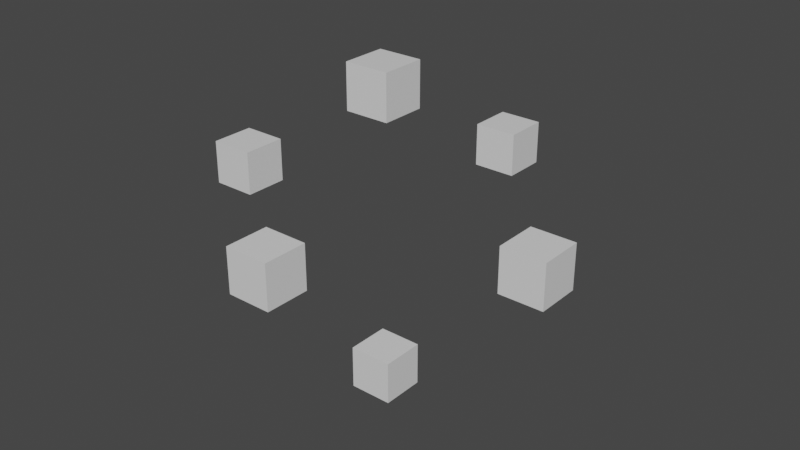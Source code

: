 # Source: cube_test.blend  (saved by Blender 2.90.8; exported with 4.5.12 LTS)
import bpy
from mathutils import Matrix  # noqa: F401  (used for matrix-valued properties, if any)

bpy.ops.wm.read_factory_settings(use_empty=True)
scene = bpy.context.scene
scene.name = 'Scene'

# ---- collections
col_collection = bpy.data.collections.new('Collection'); scene.collection.children.link(col_collection)

# ---- materials (node trees are filled in below, after node groups)
mat_material = bpy.data.materials.new('Material')
mat_material.alpha_threshold = 0.0
mat_material.use_transparent_shadow = False
mat_material.line_color = (0.0, 0.0, 0.0, 1.0)
mat_material_001 = bpy.data.materials.new('Material.001')
mat_material_001.alpha_threshold = 0.0
mat_material_001.use_transparent_shadow = False
mat_material_001.line_color = (0.0, 0.0, 0.0, 1.0)
mat_material_002 = bpy.data.materials.new('Material.002')
mat_material_002.alpha_threshold = 0.0
mat_material_002.use_transparent_shadow = False
mat_material_002.line_color = (0.0, 0.0, 0.0, 1.0)
mat_material_003 = bpy.data.materials.new('Material.003')
mat_material_003.alpha_threshold = 0.0
mat_material_003.use_transparent_shadow = False
mat_material_003.line_color = (0.0, 0.0, 0.0, 1.0)
mat_material_004 = bpy.data.materials.new('Material.004')
mat_material_004.alpha_threshold = 0.0
mat_material_004.use_transparent_shadow = False
mat_material_004.line_color = (0.0, 0.0, 0.0, 1.0)
mat_material_005 = bpy.data.materials.new('Material.005')
mat_material_005.alpha_threshold = 0.0
mat_material_005.use_transparent_shadow = False
mat_material_005.line_color = (0.0, 0.0, 0.0, 1.0)

# ---- material node trees
mat_material.use_nodes = True; mat_material.node_tree.nodes.clear()
_N = mat_material.node_tree.nodes; _L = mat_material.node_tree.links
n0 = _N.new('ShaderNodeOutputMaterial'); n0.name = 'Material Output'; n0.location = (300, 300)
n1 = _N.new('ShaderNodeBsdfPrincipled'); n1.name = 'Principled BSDF'; n1.location = (10, 300)
n1.distribution = 'GGX'
n1.subsurface_method = 'BURLEY'
n1.inputs[2].default_value = 0.4
n1.inputs[3].default_value = 1.45
n1.inputs[27].default_value = (0.0, 0.0, 0.0, 1.0)
n1.inputs[28].default_value = 1.0
_L.new(n1.outputs[0], n0.inputs[0])
n0.is_active_output = True
mat_material_001.use_nodes = True; mat_material_001.node_tree.nodes.clear()
_N = mat_material_001.node_tree.nodes; _L = mat_material_001.node_tree.links
n0 = _N.new('ShaderNodeOutputMaterial'); n0.name = 'Material Output'; n0.location = (300, 300)
n1 = _N.new('ShaderNodeBsdfPrincipled'); n1.name = 'Principled BSDF'; n1.location = (10, 300)
n1.distribution = 'GGX'
n1.subsurface_method = 'BURLEY'
n1.inputs[2].default_value = 0.4
n1.inputs[3].default_value = 1.45
n1.inputs[27].default_value = (0.0, 0.0, 0.0, 1.0)
n1.inputs[28].default_value = 1.0
_L.new(n1.outputs[0], n0.inputs[0])
n0.is_active_output = True
mat_material_002.use_nodes = True; mat_material_002.node_tree.nodes.clear()
_N = mat_material_002.node_tree.nodes; _L = mat_material_002.node_tree.links
n0 = _N.new('ShaderNodeOutputMaterial'); n0.name = 'Material Output'; n0.location = (300, 300)
n1 = _N.new('ShaderNodeBsdfPrincipled'); n1.name = 'Principled BSDF'; n1.location = (10, 300)
n1.distribution = 'GGX'
n1.subsurface_method = 'BURLEY'
n1.inputs[2].default_value = 0.4
n1.inputs[3].default_value = 1.45
n1.inputs[27].default_value = (0.0, 0.0, 0.0, 1.0)
n1.inputs[28].default_value = 1.0
_L.new(n1.outputs[0], n0.inputs[0])
n0.is_active_output = True
mat_material_003.use_nodes = True; mat_material_003.node_tree.nodes.clear()
_N = mat_material_003.node_tree.nodes; _L = mat_material_003.node_tree.links
n0 = _N.new('ShaderNodeOutputMaterial'); n0.name = 'Material Output'; n0.location = (300, 300)
n1 = _N.new('ShaderNodeBsdfPrincipled'); n1.name = 'Principled BSDF'; n1.location = (10, 300)
n1.distribution = 'GGX'
n1.subsurface_method = 'BURLEY'
n1.inputs[2].default_value = 0.4
n1.inputs[3].default_value = 1.45
n1.inputs[27].default_value = (0.0, 0.0, 0.0, 1.0)
n1.inputs[28].default_value = 1.0
_L.new(n1.outputs[0], n0.inputs[0])
n0.is_active_output = True
mat_material_004.use_nodes = True; mat_material_004.node_tree.nodes.clear()
_N = mat_material_004.node_tree.nodes; _L = mat_material_004.node_tree.links
n0 = _N.new('ShaderNodeOutputMaterial'); n0.name = 'Material Output'; n0.location = (300, 300)
n1 = _N.new('ShaderNodeBsdfPrincipled'); n1.name = 'Principled BSDF'; n1.location = (10, 300)
n1.distribution = 'GGX'
n1.subsurface_method = 'BURLEY'
n1.inputs[2].default_value = 0.4
n1.inputs[3].default_value = 1.45
n1.inputs[27].default_value = (0.0, 0.0, 0.0, 1.0)
n1.inputs[28].default_value = 1.0
_L.new(n1.outputs[0], n0.inputs[0])
n0.is_active_output = True
mat_material_005.use_nodes = True; mat_material_005.node_tree.nodes.clear()
_N = mat_material_005.node_tree.nodes; _L = mat_material_005.node_tree.links
n0 = _N.new('ShaderNodeOutputMaterial'); n0.name = 'Material Output'; n0.location = (300, 300)
n1 = _N.new('ShaderNodeBsdfPrincipled'); n1.name = 'Principled BSDF'; n1.location = (10, 300)
n1.distribution = 'GGX'
n1.subsurface_method = 'BURLEY'
n1.inputs[2].default_value = 0.4
n1.inputs[3].default_value = 1.45
n1.inputs[27].default_value = (0.0, 0.0, 0.0, 1.0)
n1.inputs[28].default_value = 1.0
_L.new(n1.outputs[0], n0.inputs[0])
n0.is_active_output = True

# ---- world
world_world = bpy.data.worlds.new('World'); scene.world = world_world
world_world.use_nodes = True; world_world.node_tree.nodes.clear()
_N = world_world.node_tree.nodes; _L = world_world.node_tree.links
n0 = _N.new('ShaderNodeOutputWorld'); n0.name = 'World Output'; n0.location = (300, 300)
n1 = _N.new('ShaderNodeBackground'); n1.name = 'Background'; n1.location = (10, 300)
n1.inputs[0].default_value = (0.05088, 0.05088, 0.05088, 1.0)
_L.new(n1.outputs[0], n0.inputs[0])
n0.is_active_output = True
world_world.color = (0.05088, 0.05088, 0.05088)
world_world.use_sun_shadow = False
world_world.sun_shadow_jitter_overblur = 0.0

# ---- meshes
me_cube = bpy.data.meshes.new('Cube')
me_cube.from_pydata([(1.0, 1.0, 1.0), (1.0, 1.0, -1.0), (1.0, -1.0, 1.0), (1.0, -1.0, -1.0), (-1.0, 1.0, 1.0), (-1.0, 1.0, -1.0), (-1.0, -1.0, 1.0), (-1.0, -1.0, -1.0)], [], [(0, 4, 6, 2), (3, 2, 6, 7), (7, 6, 4, 5), (5, 1, 3, 7), (1, 0, 2, 3), (5, 4, 0, 1)])
_uv = me_cube.uv_layers.new(name='UVMap')
_uv.uv.foreach_set('vector', [0.625, 0.5, 0.875, 0.5, 0.875, 0.75, 0.625, 0.75, 0.375, 0.75, 0.625, 0.75, 0.625, 1.0, 0.375, 1.0, 0.375, 0.0, 0.625, 0.0, 0.625, 0.25, 0.375, 0.25, 0.125, 0.5, 0.375, 0.5, 0.375, 0.75, 0.125, 0.75, 0.375, 0.5, 0.625, 0.5, 0.625, 0.75, 0.375, 0.75, 0.375, 0.25, 0.625, 0.25, 0.625, 0.5, 0.375, 0.5])
me_cube.materials.append(mat_material)
me_cube.use_remesh_preserve_volume = False
me_cube.use_remesh_preserve_attributes = False
me_cube.use_mirror_vertex_groups = False
me_cube.update()
me_cube_001 = bpy.data.meshes.new('Cube.001')
me_cube_001.from_pydata([(1.0, 1.0, 1.0), (1.0, 1.0, -1.0), (1.0, -1.0, 1.0), (1.0, -1.0, -1.0), (-1.0, 1.0, 1.0), (-1.0, 1.0, -1.0), (-1.0, -1.0, 1.0), (-1.0, -1.0, -1.0)], [], [(0, 4, 6, 2), (3, 2, 6, 7), (7, 6, 4, 5), (5, 1, 3, 7), (1, 0, 2, 3), (5, 4, 0, 1)])
_uv = me_cube_001.uv_layers.new(name='UVMap')
_uv.uv.foreach_set('vector', [0.625, 0.5, 0.875, 0.5, 0.875, 0.75, 0.625, 0.75, 0.375, 0.75, 0.625, 0.75, 0.625, 1.0, 0.375, 1.0, 0.375, 0.0, 0.625, 0.0, 0.625, 0.25, 0.375, 0.25, 0.125, 0.5, 0.375, 0.5, 0.375, 0.75, 0.125, 0.75, 0.375, 0.5, 0.625, 0.5, 0.625, 0.75, 0.375, 0.75, 0.375, 0.25, 0.625, 0.25, 0.625, 0.5, 0.375, 0.5])
me_cube_001.materials.append(mat_material_001)
me_cube_001.use_remesh_preserve_volume = False
me_cube_001.use_remesh_preserve_attributes = False
me_cube_001.use_mirror_vertex_groups = False
me_cube_001.update()
me_cube_002 = bpy.data.meshes.new('Cube.002')
me_cube_002.from_pydata([(1.0, 1.0, 1.0), (1.0, 1.0, -1.0), (1.0, -1.0, 1.0), (1.0, -1.0, -1.0), (-1.0, 1.0, 1.0), (-1.0, 1.0, -1.0), (-1.0, -1.0, 1.0), (-1.0, -1.0, -1.0)], [], [(0, 4, 6, 2), (3, 2, 6, 7), (7, 6, 4, 5), (5, 1, 3, 7), (1, 0, 2, 3), (5, 4, 0, 1)])
_uv = me_cube_002.uv_layers.new(name='UVMap')
_uv.uv.foreach_set('vector', [0.625, 0.5, 0.875, 0.5, 0.875, 0.75, 0.625, 0.75, 0.375, 0.75, 0.625, 0.75, 0.625, 1.0, 0.375, 1.0, 0.375, 0.0, 0.625, 0.0, 0.625, 0.25, 0.375, 0.25, 0.125, 0.5, 0.375, 0.5, 0.375, 0.75, 0.125, 0.75, 0.375, 0.5, 0.625, 0.5, 0.625, 0.75, 0.375, 0.75, 0.375, 0.25, 0.625, 0.25, 0.625, 0.5, 0.375, 0.5])
me_cube_002.materials.append(mat_material_002)
me_cube_002.use_remesh_preserve_volume = False
me_cube_002.use_remesh_preserve_attributes = False
me_cube_002.use_mirror_vertex_groups = False
me_cube_002.update()
me_cube_003 = bpy.data.meshes.new('Cube.003')
me_cube_003.from_pydata([(1.0, 1.0, 1.0), (1.0, 1.0, -1.0), (1.0, -1.0, 1.0), (1.0, -1.0, -1.0), (-1.0, 1.0, 1.0), (-1.0, 1.0, -1.0), (-1.0, -1.0, 1.0), (-1.0, -1.0, -1.0)], [], [(0, 4, 6, 2), (3, 2, 6, 7), (7, 6, 4, 5), (5, 1, 3, 7), (1, 0, 2, 3), (5, 4, 0, 1)])
_uv = me_cube_003.uv_layers.new(name='UVMap')
_uv.uv.foreach_set('vector', [0.625, 0.5, 0.875, 0.5, 0.875, 0.75, 0.625, 0.75, 0.375, 0.75, 0.625, 0.75, 0.625, 1.0, 0.375, 1.0, 0.375, 0.0, 0.625, 0.0, 0.625, 0.25, 0.375, 0.25, 0.125, 0.5, 0.375, 0.5, 0.375, 0.75, 0.125, 0.75, 0.375, 0.5, 0.625, 0.5, 0.625, 0.75, 0.375, 0.75, 0.375, 0.25, 0.625, 0.25, 0.625, 0.5, 0.375, 0.5])
me_cube_003.materials.append(mat_material_003)
me_cube_003.use_remesh_preserve_volume = False
me_cube_003.use_remesh_preserve_attributes = False
me_cube_003.use_mirror_vertex_groups = False
me_cube_003.update()
me_cube_004 = bpy.data.meshes.new('Cube.004')
me_cube_004.from_pydata([(1.0, 1.0, 1.0), (1.0, 1.0, -1.0), (1.0, -1.0, 1.0), (1.0, -1.0, -1.0), (-1.0, 1.0, 1.0), (-1.0, 1.0, -1.0), (-1.0, -1.0, 1.0), (-1.0, -1.0, -1.0)], [], [(0, 4, 6, 2), (3, 2, 6, 7), (7, 6, 4, 5), (5, 1, 3, 7), (1, 0, 2, 3), (5, 4, 0, 1)])
_uv = me_cube_004.uv_layers.new(name='UVMap')
_uv.uv.foreach_set('vector', [0.625, 0.5, 0.875, 0.5, 0.875, 0.75, 0.625, 0.75, 0.375, 0.75, 0.625, 0.75, 0.625, 1.0, 0.375, 1.0, 0.375, 0.0, 0.625, 0.0, 0.625, 0.25, 0.375, 0.25, 0.125, 0.5, 0.375, 0.5, 0.375, 0.75, 0.125, 0.75, 0.375, 0.5, 0.625, 0.5, 0.625, 0.75, 0.375, 0.75, 0.375, 0.25, 0.625, 0.25, 0.625, 0.5, 0.375, 0.5])
me_cube_004.materials.append(mat_material_004)
me_cube_004.use_remesh_preserve_volume = False
me_cube_004.use_remesh_preserve_attributes = False
me_cube_004.use_mirror_vertex_groups = False
me_cube_004.update()
me_cube_005 = bpy.data.meshes.new('Cube.005')
me_cube_005.from_pydata([(1.0, 1.0, 1.0), (1.0, 1.0, -1.0), (1.0, -1.0, 1.0), (1.0, -1.0, -1.0), (-1.0, 1.0, 1.0), (-1.0, 1.0, -1.0), (-1.0, -1.0, 1.0), (-1.0, -1.0, -1.0)], [], [(0, 4, 6, 2), (3, 2, 6, 7), (7, 6, 4, 5), (5, 1, 3, 7), (1, 0, 2, 3), (5, 4, 0, 1)])
_uv = me_cube_005.uv_layers.new(name='UVMap')
_uv.uv.foreach_set('vector', [0.625, 0.5, 0.875, 0.5, 0.875, 0.75, 0.625, 0.75, 0.375, 0.75, 0.625, 0.75, 0.625, 1.0, 0.375, 1.0, 0.375, 0.0, 0.625, 0.0, 0.625, 0.25, 0.375, 0.25, 0.125, 0.5, 0.375, 0.5, 0.375, 0.75, 0.125, 0.75, 0.375, 0.5, 0.625, 0.5, 0.625, 0.75, 0.375, 0.75, 0.375, 0.25, 0.625, 0.25, 0.625, 0.5, 0.375, 0.5])
me_cube_005.materials.append(mat_material_005)
me_cube_005.use_remesh_preserve_volume = False
me_cube_005.use_remesh_preserve_attributes = False
me_cube_005.use_mirror_vertex_groups = False
me_cube_005.update()

# ---- objects
ob_cube = bpy.data.objects.new('Cube', me_cube)
ob_cube_001 = bpy.data.objects.new('Cube.001', me_cube_001)
ob_cube_002 = bpy.data.objects.new('Cube.002', me_cube_002)
ob_cube_003 = bpy.data.objects.new('Cube.003', me_cube_003)
ob_cube_004 = bpy.data.objects.new('Cube.004', me_cube_004)
ob_cube_005 = bpy.data.objects.new('Cube.005', me_cube_005)

# ---- transforms, parenting, visibility, modifiers, constraints
ob_cube.location = (-8.637, 0.0, 0.0)
ob_cube.lock_rotations_4d = False
ob_cube.empty_display_type = 'ARROWS'
ob_cube.lineart.crease_threshold = 0.0
ob_cube_001.location = (6.575, 0.0, 0.0)
ob_cube_001.lock_rotations_4d = False
ob_cube_001.empty_display_type = 'ARROWS'
ob_cube_001.lineart.crease_threshold = 0.0
ob_cube_002.location = (-0.988, -6.342, 0.0)
ob_cube_002.lock_rotations_4d = False
ob_cube_002.empty_display_type = 'ARROWS'
ob_cube_002.lineart.crease_threshold = 0.0
ob_cube_003.location = (-0.988, 8.95, 0.0)
ob_cube_003.lock_rotations_4d = False
ob_cube_003.empty_display_type = 'ARROWS'
ob_cube_003.lineart.crease_threshold = 0.0
ob_cube_004.location = (-0.988, 0.2542, -7.692)
ob_cube_004.lock_rotations_4d = False
ob_cube_004.empty_display_type = 'ARROWS'
ob_cube_004.lineart.crease_threshold = 0.0
ob_cube_005.location = (-0.988, 0.2542, 5.246)
ob_cube_005.lock_rotations_4d = False
ob_cube_005.empty_display_type = 'ARROWS'
ob_cube_005.lineart.crease_threshold = 0.0

# ---- collection membership
col_collection.objects.link(ob_cube)
col_collection.objects.link(ob_cube_001)
col_collection.objects.link(ob_cube_002)
col_collection.objects.link(ob_cube_003)
col_collection.objects.link(ob_cube_004)
col_collection.objects.link(ob_cube_005)

# ---- scene / render settings (as saved in the file)
scene.frame_start = 1; scene.frame_end = 250; scene.frame_set(1)
scene.render.engine = 'BLENDER_EEVEE_NEXT'
scene.cycles.use_denoising = False
scene.cycles.samples = 128
scene.cycles.sampling_pattern = 'TABULATED_SOBOL'
scene.cycles.use_adaptive_sampling = False
scene.cycles.use_light_tree = False
scene.view_settings.view_transform = 'Filmic'
bpy.context.view_layer.update()

# ---- added for rendering (the .blend has no active camera and no usable light): camera, sun
cam_auto = bpy.data.cameras.new('AutoCamera')
cam_auto.lens = 50.0
cam_auto.sensor_width = 36.0
cam_auto.clip_end = 1000.0
ob_auto_camera = bpy.data.objects.new('AutoCamera', cam_auto)
scene.collection.objects.link(ob_auto_camera)
ob_auto_camera.location = (25.4378, -30.4582, 19.9519)
ob_auto_camera.rotation_euler = (1.09748, -7.21219e-08, 0.694738)
scene.camera = ob_auto_camera
light_auto_sun = bpy.data.lights.new('AutoSun', 'SUN')
light_auto_sun.energy = 3.0
light_auto_sun.angle = 0.0523599
ob_auto_sun = bpy.data.objects.new('AutoSun', light_auto_sun)
scene.collection.objects.link(ob_auto_sun)
ob_auto_sun.rotation_euler = (0.872665, 0.174533, 0.523599)
bpy.context.view_layer.update()
